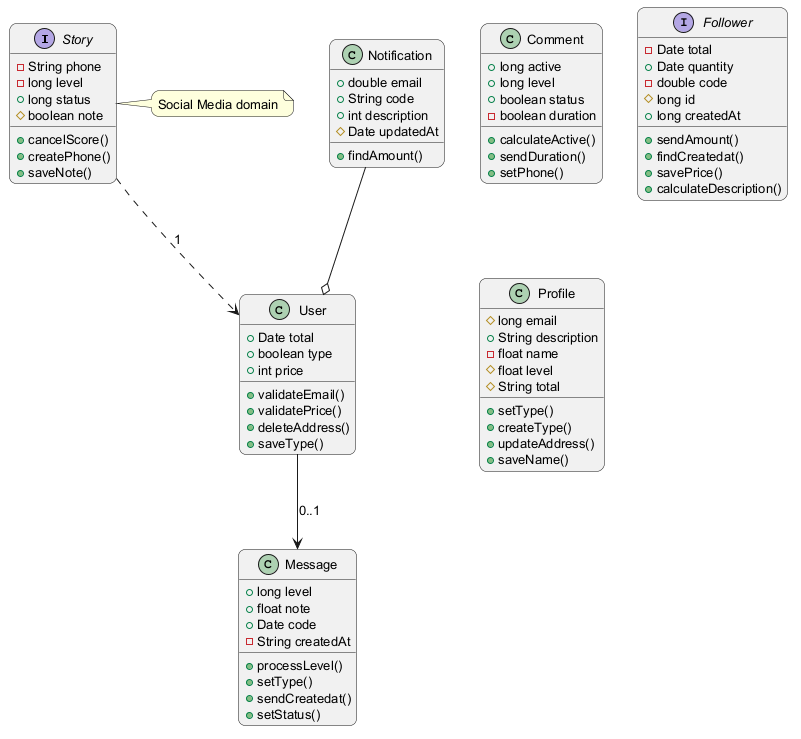

The diagram above was rendered by PlantUML. Its source (embedded in the PNG):
@startuml
skinparam backgroundColor #FFFFFF
skinparam roundCorner 15
skinparam defaultFontSize 13
interface Story {
  -String phone
  -long level
  +long status
  #boolean note
  +cancelScore()
  +createPhone()
  +saveNote()
}
class Comment {
  +long active
  +long level
  +boolean status
  -boolean duration
  +calculateActive()
  +sendDuration()
  +setPhone()
}
class Notification {
  +double email
  +String code
  +int description
  #Date updatedAt
  +findAmount()
}
interface Follower {
  -Date total
  +Date quantity
  -double code
  #long id
  +long createdAt
  +sendAmount()
  +findCreatedat()
  +savePrice()
  +calculateDescription()
}
class Profile {
  #long email
  +String description
  -float name
  #float level
  #String total
  +setType()
  +createType()
  +updateAddress()
  +saveName()
}
class User {
  +Date total
  +boolean type
  +int price
  +validateEmail()
  +validatePrice()
  +deleteAddress()
  +saveType()
}
class Message {
  +long level
  +float note
  +Date code
  -String createdAt
  +processLevel()
  +setType()
  +sendCreatedat()
  +setStatus()
}
Notification --o User
User --> Message : "0..1"
Story ..> User : "1"
note right of Story : Social Media domain
@enduml